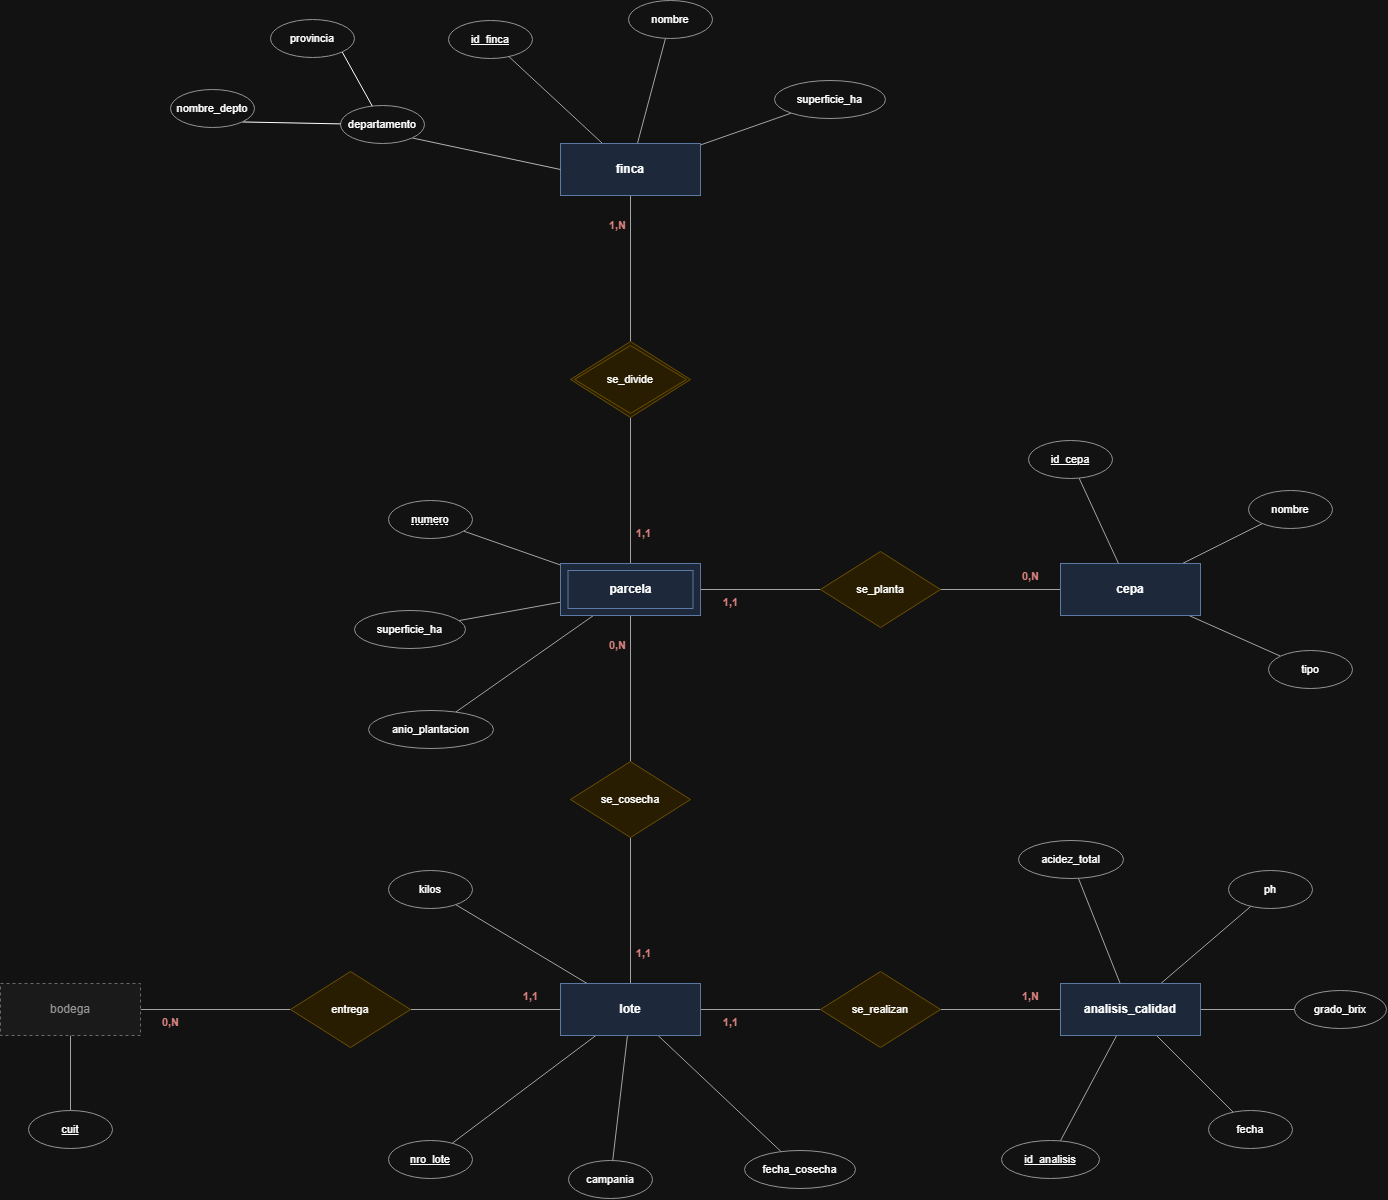

The diagram above was exported from draw.io. Its source (the exported page's mxGraphModel, read from the mxfile embedded in the PNG):
<mxGraphModel dx="2395" dy="1244" grid="1" gridSize="10" guides="1" tooltips="1" connect="1" arrows="1" fold="1" page="0" pageScale="1" pageWidth="1654" pageHeight="1169" math="0" shadow="0">
  <root>
    <mxCell id="0" />
    <mxCell id="1" parent="0" />
    <mxCell id="e3_2" edge="1" parent="1" source="n3_1" style="edgeStyle=none;rounded=0;html=1;endArrow=none;endFill=0;strokeColor=#555555;" target="n3_8">
      <mxGeometry relative="1" as="geometry" />
    </mxCell>
    <mxCell id="e3_3" edge="1" parent="1" source="n3_8" style="edgeStyle=none;rounded=0;html=1;endArrow=none;endFill=0;strokeColor=#555555;" target="n3_2">
      <mxGeometry relative="1" as="geometry" />
    </mxCell>
    <mxCell id="e3_4" edge="1" parent="1" source="n3_2" style="edgeStyle=none;rounded=0;html=1;endArrow=none;endFill=0;strokeColor=#555555;" target="n3_9">
      <mxGeometry relative="1" as="geometry" />
    </mxCell>
    <mxCell id="e3_5" edge="1" parent="1" source="n3_9" style="edgeStyle=none;rounded=0;html=1;endArrow=none;endFill=0;strokeColor=#555555;" target="n3_3">
      <mxGeometry relative="1" as="geometry" />
    </mxCell>
    <mxCell id="e3_6" edge="1" parent="1" source="n3_2" style="edgeStyle=none;rounded=0;html=1;endArrow=none;endFill=0;strokeColor=#555555;" target="n3_10">
      <mxGeometry relative="1" as="geometry" />
    </mxCell>
    <mxCell id="e3_7" edge="1" parent="1" source="n3_10" style="edgeStyle=none;rounded=0;html=1;endArrow=none;endFill=0;strokeColor=#555555;" target="n3_4">
      <mxGeometry relative="1" as="geometry" />
    </mxCell>
    <mxCell id="e3_8" edge="1" parent="1" source="n3_4" style="edgeStyle=none;rounded=0;html=1;endArrow=none;endFill=0;strokeColor=#555555;" target="n3_11">
      <mxGeometry relative="1" as="geometry" />
    </mxCell>
    <mxCell id="e3_9" edge="1" parent="1" source="n3_11" style="edgeStyle=none;rounded=0;html=1;endArrow=none;endFill=0;strokeColor=#555555;" target="n3_5">
      <mxGeometry relative="1" as="geometry" />
    </mxCell>
    <mxCell id="e3_10" edge="1" parent="1" source="n3_4" style="edgeStyle=none;rounded=0;html=1;endArrow=none;endFill=0;strokeColor=#555555;" target="n3_12">
      <mxGeometry relative="1" as="geometry" />
    </mxCell>
    <mxCell id="e3_11" edge="1" parent="1" source="n3_12" style="edgeStyle=none;rounded=0;html=1;endArrow=none;endFill=0;strokeColor=#555555;" target="n3_6">
      <mxGeometry relative="1" as="geometry" />
    </mxCell>
    <mxCell id="e3_15" edge="1" parent="1" source="n3_1" style="edgeStyle=none;rounded=0;html=1;endArrow=none;endFill=0;strokeColor=#555555;" target="n3_16">
      <mxGeometry relative="1" as="geometry" />
    </mxCell>
    <mxCell id="e3_16" edge="1" parent="1" source="n3_1" style="edgeStyle=none;rounded=0;html=1;endArrow=none;endFill=0;strokeColor=#555555;" target="n3_17">
      <mxGeometry relative="1" as="geometry" />
    </mxCell>
    <mxCell id="e3_17" edge="1" parent="1" source="n3_1" style="edgeStyle=none;rounded=0;html=1;endArrow=none;endFill=0;strokeColor=#555555;" target="n3_18">
      <mxGeometry relative="1" as="geometry" />
    </mxCell>
    <mxCell id="e3_18" edge="1" parent="1" source="n3_2" style="edgeStyle=none;rounded=0;html=1;endArrow=none;endFill=0;strokeColor=#555555;" target="n3_19">
      <mxGeometry relative="1" as="geometry" />
    </mxCell>
    <mxCell id="e3_19" edge="1" parent="1" source="n3_2" style="edgeStyle=none;rounded=0;html=1;endArrow=none;endFill=0;strokeColor=#555555;" target="n3_20">
      <mxGeometry relative="1" as="geometry" />
    </mxCell>
    <mxCell id="e3_20" edge="1" parent="1" source="n3_2" style="edgeStyle=none;rounded=0;html=1;endArrow=none;endFill=0;strokeColor=#555555;" target="n3_21">
      <mxGeometry relative="1" as="geometry" />
    </mxCell>
    <mxCell id="e3_21" edge="1" parent="1" source="n3_3" style="edgeStyle=none;rounded=0;html=1;endArrow=none;endFill=0;strokeColor=#555555;" target="n3_22">
      <mxGeometry relative="1" as="geometry" />
    </mxCell>
    <mxCell id="e3_22" edge="1" parent="1" source="n3_3" style="edgeStyle=none;rounded=0;html=1;endArrow=none;endFill=0;strokeColor=#555555;" target="n3_23">
      <mxGeometry relative="1" as="geometry" />
    </mxCell>
    <mxCell id="e3_23" edge="1" parent="1" source="n3_3" style="edgeStyle=none;rounded=0;html=1;endArrow=none;endFill=0;strokeColor=#555555;" target="n3_24">
      <mxGeometry relative="1" as="geometry" />
    </mxCell>
    <mxCell id="e3_24" edge="1" parent="1" source="n3_4" style="edgeStyle=none;rounded=0;html=1;endArrow=none;endFill=0;strokeColor=#555555;" target="n3_25">
      <mxGeometry relative="1" as="geometry" />
    </mxCell>
    <mxCell id="e3_25" edge="1" parent="1" source="n3_4" style="edgeStyle=none;rounded=0;html=1;endArrow=none;endFill=0;strokeColor=#555555;" target="n3_26">
      <mxGeometry relative="1" as="geometry" />
    </mxCell>
    <mxCell id="e3_26" edge="1" parent="1" source="n3_4" style="edgeStyle=none;rounded=0;html=1;endArrow=none;endFill=0;strokeColor=#555555;" target="n3_27">
      <mxGeometry relative="1" as="geometry" />
    </mxCell>
    <mxCell id="e3_27" edge="1" parent="1" source="n3_4" style="edgeStyle=none;rounded=0;html=1;endArrow=none;endFill=0;strokeColor=#555555;" target="n3_28">
      <mxGeometry relative="1" as="geometry" />
    </mxCell>
    <mxCell id="e3_28" edge="1" parent="1" source="n3_5" style="edgeStyle=none;rounded=0;html=1;endArrow=none;endFill=0;strokeColor=#555555;" target="n3_29">
      <mxGeometry relative="1" as="geometry" />
    </mxCell>
    <mxCell id="e3_29" edge="1" parent="1" source="n3_5" style="edgeStyle=none;rounded=0;html=1;endArrow=none;endFill=0;strokeColor=#555555;" target="n3_30">
      <mxGeometry relative="1" as="geometry" />
    </mxCell>
    <mxCell id="e3_30" edge="1" parent="1" source="n3_5" style="edgeStyle=none;rounded=0;html=1;endArrow=none;endFill=0;strokeColor=#555555;" target="n3_31">
      <mxGeometry relative="1" as="geometry" />
    </mxCell>
    <mxCell id="e3_31" edge="1" parent="1" source="n3_5" style="edgeStyle=none;rounded=0;html=1;endArrow=none;endFill=0;strokeColor=#555555;" target="n3_32">
      <mxGeometry relative="1" as="geometry" />
    </mxCell>
    <mxCell id="e3_32" edge="1" parent="1" source="n3_5" style="edgeStyle=none;rounded=0;html=1;endArrow=none;endFill=0;strokeColor=#555555;" target="n3_33">
      <mxGeometry relative="1" as="geometry" />
    </mxCell>
    <mxCell id="e3_33" edge="1" parent="1" source="n3_6" style="edgeStyle=none;rounded=0;html=1;endArrow=none;endFill=0;strokeColor=#555555;" target="n3_34">
      <mxGeometry relative="1" as="geometry" />
    </mxCell>
    <mxCell id="n3_1" parent="1" style="rounded=0;whiteSpace=wrap;html=1;fillColor=#dae8fc;strokeColor=#6c8ebf;fontStyle=1;" value="finca" vertex="1">
      <mxGeometry height="52" width="140" x="690" y="274" as="geometry" />
    </mxCell>
    <mxCell id="n3_2" parent="1" style="rounded=0;whiteSpace=wrap;html=1;fillColor=#dae8fc;strokeColor=#6c8ebf;fontStyle=1;double=1;" value="parcela" vertex="1">
      <mxGeometry height="52" width="140" x="690" y="694" as="geometry" />
    </mxCell>
    <mxCell id="n3_3" parent="1" style="rounded=0;whiteSpace=wrap;html=1;fillColor=#dae8fc;strokeColor=#6c8ebf;fontStyle=1;" value="cepa" vertex="1">
      <mxGeometry height="52" width="140" x="1190" y="694" as="geometry" />
    </mxCell>
    <mxCell id="n3_4" parent="1" style="rounded=0;whiteSpace=wrap;html=1;fillColor=#dae8fc;strokeColor=#6c8ebf;fontStyle=1;" value="lote" vertex="1">
      <mxGeometry height="52" width="140" x="690" y="1114" as="geometry" />
    </mxCell>
    <mxCell id="n3_5" parent="1" style="rounded=0;whiteSpace=wrap;html=1;fillColor=#dae8fc;strokeColor=#6c8ebf;fontStyle=1;" value="analisis_calidad" vertex="1">
      <mxGeometry height="52" width="140" x="1190" y="1114" as="geometry" />
    </mxCell>
    <mxCell id="n3_6" parent="1" style="rounded=0;whiteSpace=wrap;html=1;fillColor=#f5f5f5;strokeColor=#999999;fontColor=#666666;dashed=1;" value="bodega" vertex="1">
      <mxGeometry height="52" width="140" x="130" y="1114" as="geometry" />
    </mxCell>
    <mxCell id="n3_8" parent="1" style="rhombus;whiteSpace=wrap;html=1;fillColor=#fff2cc;strokeColor=#d6b656;fontSize=11;double=1;" value="se_divide" vertex="1">
      <mxGeometry height="76" width="120" x="700" y="472" as="geometry" />
    </mxCell>
    <mxCell id="n3_9" parent="1" style="rhombus;whiteSpace=wrap;html=1;fillColor=#fff2cc;strokeColor=#d6b656;fontSize=11;" value="se_planta" vertex="1">
      <mxGeometry height="76" width="120" x="950" y="682" as="geometry" />
    </mxCell>
    <mxCell id="n3_10" parent="1" style="rhombus;whiteSpace=wrap;html=1;fillColor=#fff2cc;strokeColor=#d6b656;fontSize=11;" value="se_cosecha" vertex="1">
      <mxGeometry height="76" width="120" x="700" y="892" as="geometry" />
    </mxCell>
    <mxCell id="n3_11" parent="1" style="rhombus;whiteSpace=wrap;html=1;fillColor=#fff2cc;strokeColor=#d6b656;fontSize=11;" value="se_realizan" vertex="1">
      <mxGeometry height="76" width="120" x="950" y="1102" as="geometry" />
    </mxCell>
    <mxCell id="n3_12" parent="1" style="rhombus;whiteSpace=wrap;html=1;fillColor=#fff2cc;strokeColor=#d6b656;fontSize=11;" value="entrega" vertex="1">
      <mxGeometry height="76" width="120" x="420" y="1102" as="geometry" />
    </mxCell>
    <mxCell id="n3_16" parent="1" style="ellipse;whiteSpace=wrap;html=1;fillColor=#ffffff;strokeColor=#666666;fontSize=11;" value="&lt;u&gt;id_finca&lt;/u&gt;" vertex="1">
      <mxGeometry height="38" width="84" x="578" y="151" as="geometry" />
    </mxCell>
    <mxCell id="n3_17" parent="1" style="ellipse;whiteSpace=wrap;html=1;fillColor=#ffffff;strokeColor=#666666;fontSize=11;" value="nombre" vertex="1">
      <mxGeometry height="38" width="84" x="758" y="131" as="geometry" />
    </mxCell>
    <mxCell id="n3_18" parent="1" style="ellipse;whiteSpace=wrap;html=1;fillColor=#ffffff;strokeColor=#666666;fontSize=11;" value="superficie_ha" vertex="1">
      <mxGeometry height="38" width="111" x="904" y="211" as="geometry" />
    </mxCell>
    <mxCell id="n3_19" parent="1" style="ellipse;whiteSpace=wrap;html=1;fillColor=#ffffff;strokeColor=#666666;fontSize=11;" value="&lt;span style=&quot;text-decoration: underline dashed;&quot;&gt;numero&lt;/span&gt;" vertex="1">
      <mxGeometry height="38" width="84" x="518" y="631" as="geometry" />
    </mxCell>
    <mxCell id="n3_20" parent="1" style="ellipse;whiteSpace=wrap;html=1;fillColor=#ffffff;strokeColor=#666666;fontSize=11;" value="superficie_ha" vertex="1">
      <mxGeometry height="38" width="111" x="484" y="741" as="geometry" />
    </mxCell>
    <mxCell id="n3_21" parent="1" style="ellipse;whiteSpace=wrap;html=1;fillColor=#ffffff;strokeColor=#666666;fontSize=11;" value="anio_plantacion" vertex="1">
      <mxGeometry height="38" width="125" x="498" y="841" as="geometry" />
    </mxCell>
    <mxCell id="n3_22" parent="1" style="ellipse;whiteSpace=wrap;html=1;fillColor=#ffffff;strokeColor=#666666;fontSize=11;" value="&lt;u&gt;id_cepa&lt;/u&gt;" vertex="1">
      <mxGeometry height="38" width="84" x="1158" y="571" as="geometry" />
    </mxCell>
    <mxCell id="n3_23" parent="1" style="ellipse;whiteSpace=wrap;html=1;fillColor=#ffffff;strokeColor=#666666;fontSize=11;" value="nombre" vertex="1">
      <mxGeometry height="38" width="84" x="1378" y="621" as="geometry" />
    </mxCell>
    <mxCell id="n3_24" parent="1" style="ellipse;whiteSpace=wrap;html=1;fillColor=#ffffff;strokeColor=#666666;fontSize=11;" value="tipo" vertex="1">
      <mxGeometry height="38" width="84" x="1398" y="781" as="geometry" />
    </mxCell>
    <mxCell id="n3_25" parent="1" style="ellipse;whiteSpace=wrap;html=1;fillColor=#ffffff;strokeColor=#666666;fontSize=11;" value="&lt;u&gt;nro_lote&lt;/u&gt;" vertex="1">
      <mxGeometry height="38" width="84" x="518" y="1271" as="geometry" />
    </mxCell>
    <mxCell id="n3_26" parent="1" style="ellipse;whiteSpace=wrap;html=1;fillColor=#ffffff;strokeColor=#666666;fontSize=11;" value="campania" vertex="1">
      <mxGeometry height="38" width="84" x="698" y="1291" as="geometry" />
    </mxCell>
    <mxCell id="n3_27" parent="1" style="ellipse;whiteSpace=wrap;html=1;fillColor=#ffffff;strokeColor=#666666;fontSize=11;" value="fecha_cosecha" vertex="1">
      <mxGeometry height="38" width="111" x="874" y="1281" as="geometry" />
    </mxCell>
    <mxCell id="n3_28" parent="1" style="ellipse;whiteSpace=wrap;html=1;fillColor=#ffffff;strokeColor=#666666;fontSize=11;" value="kilos" vertex="1">
      <mxGeometry height="38" width="84" x="518" y="1001" as="geometry" />
    </mxCell>
    <mxCell id="n3_29" parent="1" style="ellipse;whiteSpace=wrap;html=1;fillColor=#ffffff;strokeColor=#666666;fontSize=11;" value="&lt;u&gt;id_analisis&lt;/u&gt;" vertex="1">
      <mxGeometry height="38" width="98" x="1131" y="1271" as="geometry" />
    </mxCell>
    <mxCell id="n3_30" parent="1" style="ellipse;whiteSpace=wrap;html=1;fillColor=#ffffff;strokeColor=#666666;fontSize=11;" value="fecha" vertex="1">
      <mxGeometry height="38" width="84" x="1338" y="1241" as="geometry" />
    </mxCell>
    <mxCell id="n3_31" parent="1" style="ellipse;whiteSpace=wrap;html=1;fillColor=#ffffff;strokeColor=#666666;fontSize=11;" value="grado_brix" vertex="1">
      <mxGeometry height="38" width="92" x="1424" y="1121" as="geometry" />
    </mxCell>
    <mxCell id="n3_32" parent="1" style="ellipse;whiteSpace=wrap;html=1;fillColor=#ffffff;strokeColor=#666666;fontSize=11;" value="ph" vertex="1">
      <mxGeometry height="38" width="84" x="1358" y="1001" as="geometry" />
    </mxCell>
    <mxCell id="n3_33" parent="1" style="ellipse;whiteSpace=wrap;html=1;fillColor=#ffffff;strokeColor=#666666;fontSize=11;" value="acidez_total" vertex="1">
      <mxGeometry height="38" width="105" x="1148" y="971" as="geometry" />
    </mxCell>
    <mxCell id="n3_34" parent="1" style="ellipse;whiteSpace=wrap;html=1;fillColor=#ffffff;strokeColor=#666666;fontSize=11;" value="&lt;u&gt;cuit&lt;/u&gt;" vertex="1">
      <mxGeometry height="38" width="84" x="158" y="1241" as="geometry" />
    </mxCell>
    <mxCell id="c3_2" parent="1" style="text;html=1;align=center;verticalAlign=middle;fontSize=11;fontStyle=1;fontColor=#b85450;strokeColor=none;fillColor=none;" value="1,N" vertex="1">
      <mxGeometry height="20" width="46" x="724" y="346" as="geometry" />
    </mxCell>
    <mxCell id="c3_3" parent="1" style="text;html=1;align=center;verticalAlign=middle;fontSize=11;fontStyle=1;fontColor=#b85450;strokeColor=none;fillColor=none;" value="1,1" vertex="1">
      <mxGeometry height="20" width="46" x="750" y="654" as="geometry" />
    </mxCell>
    <mxCell id="c3_4" parent="1" style="text;html=1;align=center;verticalAlign=middle;fontSize=11;fontStyle=1;fontColor=#b85450;strokeColor=none;fillColor=none;" value="1,1" vertex="1">
      <mxGeometry height="20" width="46" x="837" y="723" as="geometry" />
    </mxCell>
    <mxCell id="c3_5" parent="1" style="text;html=1;align=center;verticalAlign=middle;fontSize=11;fontStyle=1;fontColor=#b85450;strokeColor=none;fillColor=none;" value="0,N" vertex="1">
      <mxGeometry height="20" width="46" x="1137" y="697" as="geometry" />
    </mxCell>
    <mxCell id="c3_6" parent="1" style="text;html=1;align=center;verticalAlign=middle;fontSize=11;fontStyle=1;fontColor=#b85450;strokeColor=none;fillColor=none;" value="0,N" vertex="1">
      <mxGeometry height="20" width="46" x="724" y="766" as="geometry" />
    </mxCell>
    <mxCell id="c3_7" parent="1" style="text;html=1;align=center;verticalAlign=middle;fontSize=11;fontStyle=1;fontColor=#b85450;strokeColor=none;fillColor=none;" value="1,1" vertex="1">
      <mxGeometry height="20" width="46" x="750" y="1074" as="geometry" />
    </mxCell>
    <mxCell id="c3_8" parent="1" style="text;html=1;align=center;verticalAlign=middle;fontSize=11;fontStyle=1;fontColor=#b85450;strokeColor=none;fillColor=none;" value="1,1" vertex="1">
      <mxGeometry height="20" width="46" x="837" y="1143" as="geometry" />
    </mxCell>
    <mxCell id="c3_9" parent="1" style="text;html=1;align=center;verticalAlign=middle;fontSize=11;fontStyle=1;fontColor=#b85450;strokeColor=none;fillColor=none;" value="1,N" vertex="1">
      <mxGeometry height="20" width="46" x="1137" y="1117" as="geometry" />
    </mxCell>
    <mxCell id="c3_10" parent="1" style="text;html=1;align=center;verticalAlign=middle;fontSize=11;fontStyle=1;fontColor=#b85450;strokeColor=none;fillColor=none;" value="1,1" vertex="1">
      <mxGeometry height="20" width="46" x="637" y="1117" as="geometry" />
    </mxCell>
    <mxCell id="c3_11" parent="1" style="text;html=1;align=center;verticalAlign=middle;fontSize=11;fontStyle=1;fontColor=#b85450;strokeColor=none;fillColor=none;" value="0,N" vertex="1">
      <mxGeometry height="20" width="46" x="277" y="1143" as="geometry" />
    </mxCell>
    <mxCell id="W0Hibbd067rWdlyidAA9-2" edge="1" parent="1" source="W0Hibbd067rWdlyidAA9-1" style="rounded=0;orthogonalLoop=1;jettySize=auto;html=1;exitX=1;exitY=1;exitDx=0;exitDy=0;entryX=0;entryY=0.5;entryDx=0;entryDy=0;defaultLabelBackgroundColor=page;endArrow=none;endFill=0;strokeColor=light-dark(#000000,#B3B3B3);" target="n3_1">
      <mxGeometry relative="1" as="geometry" />
    </mxCell>
    <mxCell id="W0Hibbd067rWdlyidAA9-1" parent="1" style="ellipse;whiteSpace=wrap;html=1;fillColor=#ffffff;strokeColor=#666666;fontSize=11;" value="departamento" vertex="1">
      <mxGeometry height="38" width="84" x="470" y="236" as="geometry" />
    </mxCell>
    <mxCell id="W0Hibbd067rWdlyidAA9-5" edge="1" parent="1" source="W0Hibbd067rWdlyidAA9-3" style="edgeStyle=none;rounded=0;orthogonalLoop=1;jettySize=auto;html=1;exitX=1;exitY=1;exitDx=0;exitDy=0;defaultLabelBackgroundColor=page;endArrow=none;endFill=0;" target="W0Hibbd067rWdlyidAA9-1">
      <mxGeometry relative="1" as="geometry" />
    </mxCell>
    <mxCell id="W0Hibbd067rWdlyidAA9-3" parent="1" style="ellipse;whiteSpace=wrap;html=1;fillColor=#ffffff;strokeColor=#666666;fontSize=11;" value="nombre_depto" vertex="1">
      <mxGeometry height="38" width="84" x="300" y="220" as="geometry" />
    </mxCell>
    <mxCell id="W0Hibbd067rWdlyidAA9-6" edge="1" parent="1" source="W0Hibbd067rWdlyidAA9-4" style="edgeStyle=none;rounded=0;orthogonalLoop=1;jettySize=auto;html=1;exitX=1;exitY=1;exitDx=0;exitDy=0;defaultLabelBackgroundColor=page;endArrow=none;endFill=0;" target="W0Hibbd067rWdlyidAA9-1">
      <mxGeometry relative="1" as="geometry" />
    </mxCell>
    <mxCell id="W0Hibbd067rWdlyidAA9-4" parent="1" style="ellipse;whiteSpace=wrap;html=1;fillColor=#ffffff;strokeColor=#666666;fontSize=11;" value="provincia" vertex="1">
      <mxGeometry height="38" width="84" x="400" y="150" as="geometry" />
    </mxCell>
    <mxCell id="W0Hibbd067rWdlyidAA9-9" parent="1" style="rounded=0;whiteSpace=wrap;html=1;fillColor=#dae8fc;strokeColor=#6c8ebf;fontStyle=1;double=1;" value="parcela" vertex="1">
      <mxGeometry height="38" width="125" x="697.5" y="701" as="geometry" />
    </mxCell>
  </root>
</mxGraphModel>